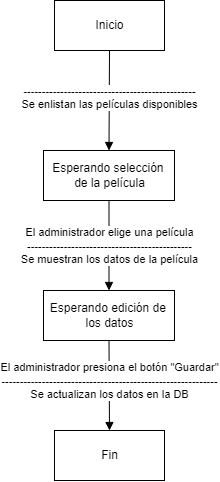

The diagram above was exported from draw.io. Its source (the exported page's mxGraphModel, read from the mxfile embedded in the PNG):
<mxGraphModel dx="1572" dy="663" grid="1" gridSize="10" guides="1" tooltips="1" connect="1" arrows="1" fold="1" page="1" pageScale="1" pageWidth="827" pageHeight="1169" math="0" shadow="0">
  <root>
    <mxCell id="0" />
    <mxCell id="1" parent="0" />
    <mxCell id="1sK3-ChyOQrqnGgg8b71-2" value="-----------------------------------------------&lt;br&gt;Se enlistan las películas disponibles" style="html=1;verticalAlign=bottom;endArrow=block;rounded=0;entryX=0.5;entryY=0;entryDx=0;entryDy=0;" edge="1" parent="1" target="1sK3-ChyOQrqnGgg8b71-10">
      <mxGeometry x="0.2727" width="80" relative="1" as="geometry">
        <mxPoint x="414" y="120" as="sourcePoint" />
        <mxPoint x="413.5" y="229.9999999999999" as="targetPoint" />
        <mxPoint as="offset" />
      </mxGeometry>
    </mxCell>
    <mxCell id="1sK3-ChyOQrqnGgg8b71-6" value="Inicio" style="html=1;" vertex="1" parent="1">
      <mxGeometry x="359" y="70" width="110" height="50" as="geometry" />
    </mxCell>
    <mxCell id="1sK3-ChyOQrqnGgg8b71-10" value="Esperando selección&amp;nbsp;&lt;br&gt;de la película" style="html=1;" vertex="1" parent="1">
      <mxGeometry x="348" y="220" width="131" height="50" as="geometry" />
    </mxCell>
    <mxCell id="1sK3-ChyOQrqnGgg8b71-12" value="Esperando edición de&amp;nbsp;&lt;br&gt;los datos" style="html=1;" vertex="1" parent="1">
      <mxGeometry x="348" y="360" width="131" height="50" as="geometry" />
    </mxCell>
    <mxCell id="1sK3-ChyOQrqnGgg8b71-13" value="El administrador elige una película&lt;br&gt;---------------------------------------------&lt;br&gt;Se muestran los datos de la película" style="html=1;verticalAlign=bottom;endArrow=block;rounded=0;exitX=0.5;exitY=1;exitDx=0;exitDy=0;entryX=0.5;entryY=0;entryDx=0;entryDy=0;" edge="1" parent="1" source="1sK3-ChyOQrqnGgg8b71-10" target="1sK3-ChyOQrqnGgg8b71-12">
      <mxGeometry x="0.5" width="80" relative="1" as="geometry">
        <mxPoint x="400" y="500" as="sourcePoint" />
        <mxPoint x="480" y="500" as="targetPoint" />
        <mxPoint as="offset" />
      </mxGeometry>
    </mxCell>
    <mxCell id="1sK3-ChyOQrqnGgg8b71-14" value="Fin" style="html=1;" vertex="1" parent="1">
      <mxGeometry x="359" y="500" width="110" height="50" as="geometry" />
    </mxCell>
    <mxCell id="1sK3-ChyOQrqnGgg8b71-15" value="El administrador presiona el botón &quot;Guardar&quot;&lt;br&gt;-----------------------------------------------------------&lt;br&gt;Se actualizan los datos en la DB" style="html=1;verticalAlign=bottom;endArrow=block;rounded=0;exitX=0.5;exitY=1;exitDx=0;exitDy=0;entryX=0.5;entryY=0;entryDx=0;entryDy=0;" edge="1" parent="1" source="1sK3-ChyOQrqnGgg8b71-12" target="1sK3-ChyOQrqnGgg8b71-14">
      <mxGeometry x="0.4" width="80" relative="1" as="geometry">
        <mxPoint x="430" y="440" as="sourcePoint" />
        <mxPoint x="414" y="470" as="targetPoint" />
        <mxPoint as="offset" />
      </mxGeometry>
    </mxCell>
  </root>
</mxGraphModel>